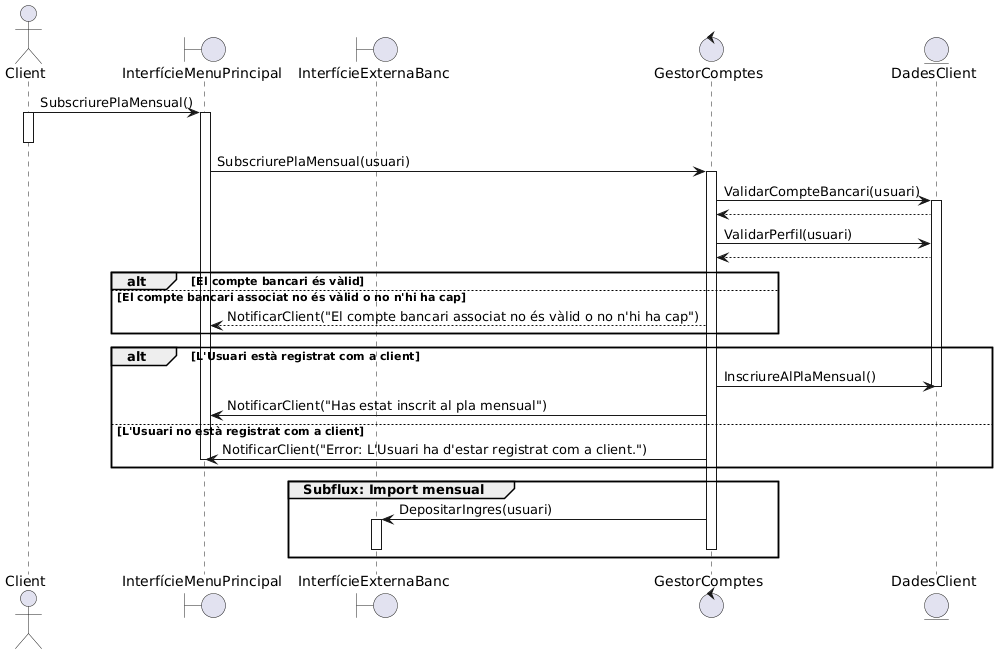

The diagram above was rendered by PlantUML. Its source (embedded in the PNG):
@startuml
actor Client
boundary InterfícieMenuPrincipal
boundary InterfícieExternaBanc
control GestorComptes
entity DadesClient

Client -> InterfícieMenuPrincipal++: SubscriurePlaMensual()
Client++
Client--
InterfícieMenuPrincipal -> GestorComptes++: SubscriurePlaMensual(usuari)
GestorComptes->DadesClient++: ValidarCompteBancari(usuari)
DadesClient --> GestorComptes
GestorComptes->DadesClient: ValidarPerfil(usuari)
DadesClient --> GestorComptes


alt El compte bancari és vàlid

else El compte bancari associat no és vàlid o no n'hi ha cap
GestorComptes-->InterfícieMenuPrincipal: NotificarClient("El compte bancari associat no és vàlid o no n'hi ha cap")


end

alt L'Usuari està registrat com a client
GestorComptes->DadesClient:InscriureAlPlaMensual()
DadesClient--
GestorComptes->InterfícieMenuPrincipal:NotificarClient("Has estat inscrit al pla mensual")
else L'Usuari no està registrat com a client
GestorComptes->InterfícieMenuPrincipal: NotificarClient("Error: L'Usuari ha d'estar registrat com a client.")
InterfícieMenuPrincipal--
end

Group Subflux: Import mensual
GestorComptes -> InterfícieExternaBanc++:DepositarIngres(usuari)


InterfícieExternaBanc--
GestorComptes--

end
@enduml